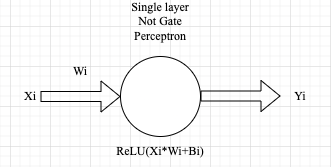

The diagram above was exported from draw.io. Its source (the exported page's mxGraphModel, read from the mxfile embedded in the PNG):
<mxGraphModel dx="911" dy="652" grid="1" gridSize="10" guides="1" tooltips="1" connect="1" arrows="1" fold="1" page="1" pageScale="1" pageWidth="827" pageHeight="1169" math="0" shadow="0">
  <root>
    <mxCell id="0" />
    <mxCell id="1" parent="0" />
    <mxCell id="Khzf5CJCMka8FNuYkx_v-3" value="" style="ellipse;whiteSpace=wrap;html=1;" parent="1" vertex="1">
      <mxGeometry x="390" y="270" width="80" height="80" as="geometry" />
    </mxCell>
    <mxCell id="Khzf5CJCMka8FNuYkx_v-5" value="" style="shape=flexArrow;endArrow=classic;html=1;rounded=0;entryX=0;entryY=0.5;entryDx=0;entryDy=0;" parent="1" target="Khzf5CJCMka8FNuYkx_v-3" edge="1">
      <mxGeometry width="50" height="50" relative="1" as="geometry">
        <mxPoint x="310" y="310" as="sourcePoint" />
        <mxPoint x="440" y="310" as="targetPoint" />
      </mxGeometry>
    </mxCell>
    <mxCell id="Khzf5CJCMka8FNuYkx_v-6" value="" style="shape=flexArrow;endArrow=classic;html=1;rounded=0;entryX=0;entryY=0.5;entryDx=0;entryDy=0;" parent="1" edge="1">
      <mxGeometry width="50" height="50" relative="1" as="geometry">
        <mxPoint x="470" y="309.5" as="sourcePoint" />
        <mxPoint x="550" y="309.5" as="targetPoint" />
      </mxGeometry>
    </mxCell>
    <mxCell id="Khzf5CJCMka8FNuYkx_v-7" value="Xi" style="text;html=1;strokeColor=none;fillColor=none;align=center;verticalAlign=middle;whiteSpace=wrap;rounded=0;fontFamily=Times New Roman;" parent="1" vertex="1">
      <mxGeometry x="270" y="295" width="60" height="30" as="geometry" />
    </mxCell>
    <mxCell id="Khzf5CJCMka8FNuYkx_v-8" value="Wi" style="text;html=1;strokeColor=none;fillColor=none;align=center;verticalAlign=middle;whiteSpace=wrap;rounded=0;fontFamily=Times New Roman;" parent="1" vertex="1">
      <mxGeometry x="320" y="270" width="60" height="30" as="geometry" />
    </mxCell>
    <mxCell id="Khzf5CJCMka8FNuYkx_v-9" value="ReLU(Xi*Wi+Bi)" style="text;html=1;strokeColor=none;fillColor=none;align=center;verticalAlign=middle;whiteSpace=wrap;rounded=0;fontFamily=Times New Roman;" parent="1" vertex="1">
      <mxGeometry x="400" y="350" width="60" height="30" as="geometry" />
    </mxCell>
    <mxCell id="Khzf5CJCMka8FNuYkx_v-10" value="Yi" style="text;html=1;strokeColor=none;fillColor=none;align=center;verticalAlign=middle;whiteSpace=wrap;rounded=0;fontFamily=Times New Roman;" parent="1" vertex="1">
      <mxGeometry x="540" y="295" width="60" height="30" as="geometry" />
    </mxCell>
    <mxCell id="Khzf5CJCMka8FNuYkx_v-11" value="Single layer Not Gate Perceptron" style="text;html=1;strokeColor=none;fillColor=none;align=center;verticalAlign=middle;whiteSpace=wrap;rounded=0;fontFamily=Times New Roman;" parent="1" vertex="1">
      <mxGeometry x="400" y="220" width="60" height="30" as="geometry" />
    </mxCell>
  </root>
</mxGraphModel>